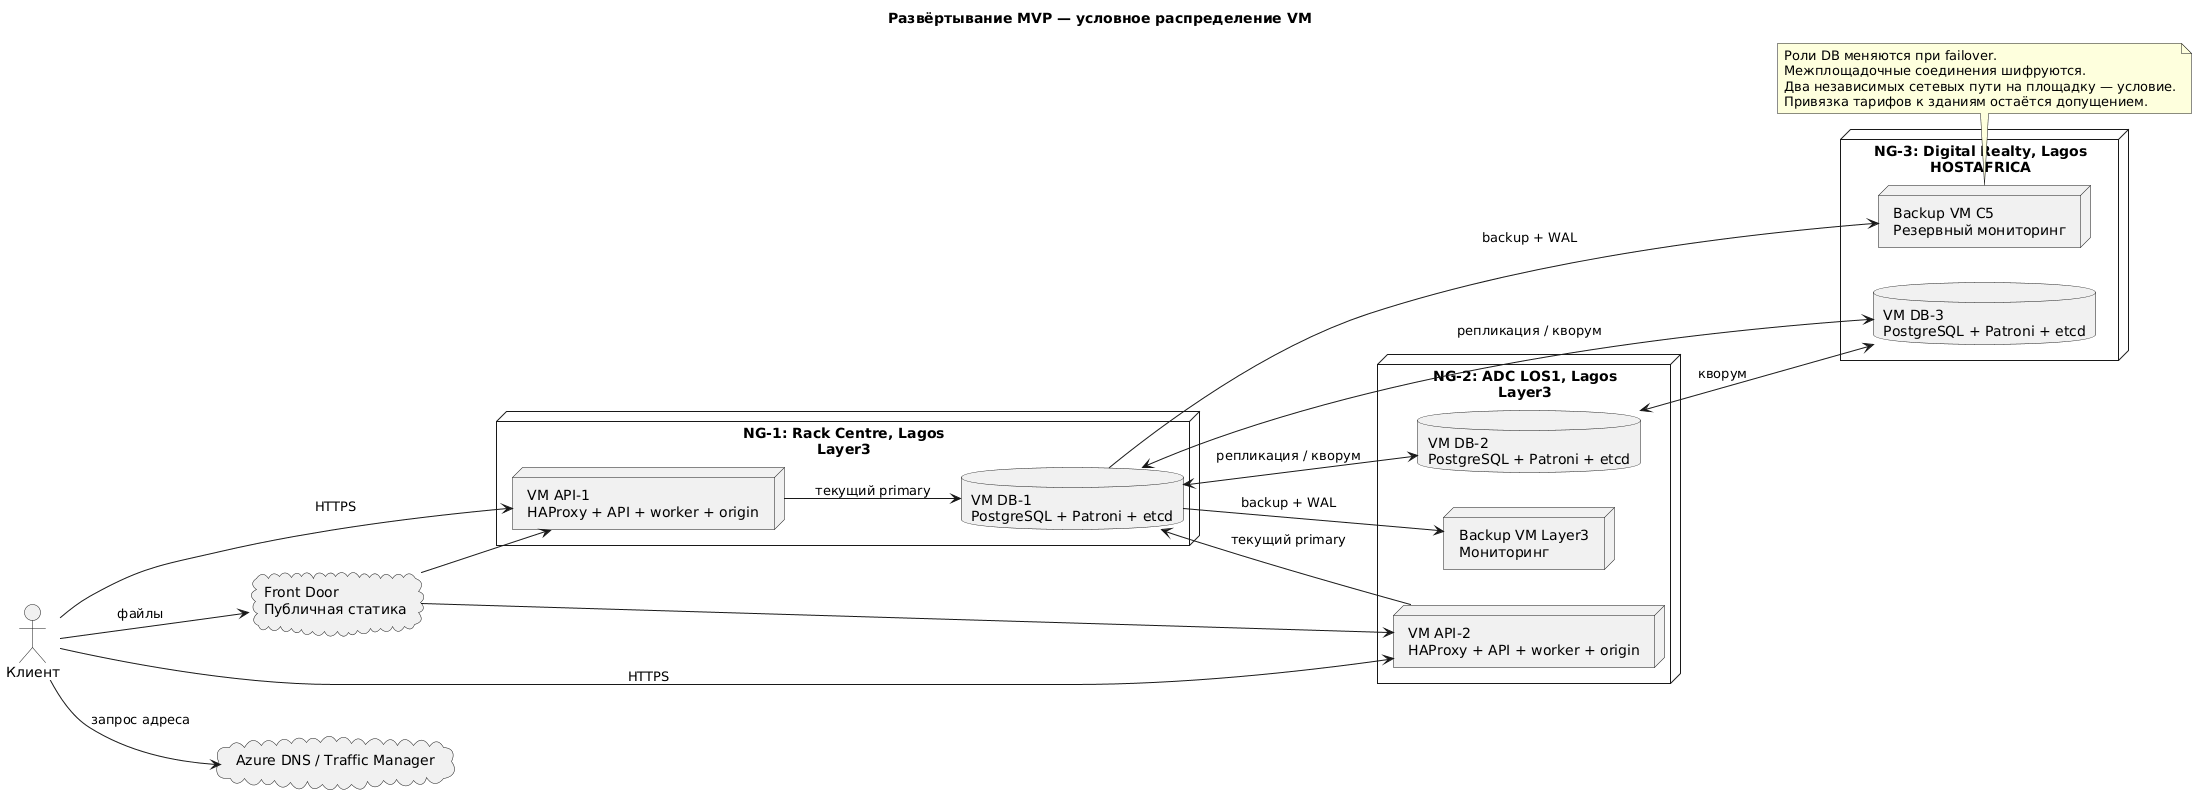

The diagram above was rendered by PlantUML. Its source (embedded in the PNG):
@startuml
title Развёртывание MVP — условное распределение VM
left to right direction
actor "Клиент" as c
cloud "Azure DNS / Traffic Manager" as dns
cloud "Front Door\nПубличная статика" as cdn
node "NG-1: Rack Centre, Lagos\nLayer3" {
  node "VM API-1\nHAProxy + API + worker + origin" as a1
  database "VM DB-1\nPostgreSQL + Patroni + etcd" as d1
}
node "NG-2: ADC LOS1, Lagos\nLayer3" {
  node "VM API-2\nHAProxy + API + worker + origin" as a2
  database "VM DB-2\nPostgreSQL + Patroni + etcd" as d2
  node "Backup VM Layer3\nМониторинг" as b1
}
node "NG-3: Digital Realty, Lagos\nHOSTAFRICA" {
  database "VM DB-3\nPostgreSQL + Patroni + etcd" as d3
  node "Backup VM C5\nРезервный мониторинг" as b2
}
c --> dns : запрос адреса
c --> a1 : HTTPS
c --> a2 : HTTPS
c --> cdn : файлы
cdn --> a1
cdn --> a2
a1 --> d1 : текущий primary
a2 --> d1 : текущий primary
d1 <--> d2 : репликация / кворум
d2 <--> d3 : кворум
d1 <--> d3 : репликация / кворум
d1 --> b1 : backup + WAL
d1 --> b2 : backup + WAL
note bottom
Роли DB меняются при failover.
Межплощадочные соединения шифруются.
Два независимых сетевых пути на площадку — условие.
Привязка тарифов к зданиям остаётся допущением.
end note
@enduml